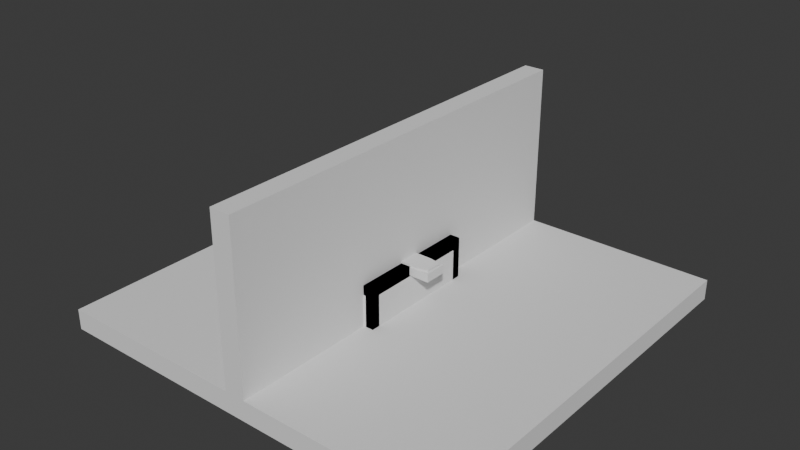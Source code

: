 # Source: operation_room.blend  (saved by Blender 4.0.36; exported with 4.5.12 LTS)
import bpy
from mathutils import Matrix  # noqa: F401  (used for matrix-valued properties, if any)

bpy.ops.wm.read_factory_settings(use_empty=True)
scene = bpy.context.scene
scene.name = 'Scene'

# ---- collections
col_collection = bpy.data.collections.new('Collection'); scene.collection.children.link(col_collection)

# ---- world
world_world = bpy.data.worlds.new('World'); scene.world = world_world
world_world.use_nodes = True; world_world.node_tree.nodes.clear()
_N = world_world.node_tree.nodes; _L = world_world.node_tree.links
n0 = _N.new('ShaderNodeOutputWorld'); n0.name = 'World Output'; n0.location = (300, 300)
n1 = _N.new('ShaderNodeBackground'); n1.name = 'Background'; n1.location = (10, 300)
n1.inputs[0].default_value = (0.05088, 0.05088, 0.05088, 1.0)
_L.new(n1.outputs[0], n0.inputs[0])
n0.is_active_output = True
world_world.color = (0.05088, 0.05088, 0.05088)
world_world.use_sun_shadow = False
world_world.sun_shadow_jitter_overblur = 0.0

# ---- meshes
me_cube_002 = bpy.data.meshes.new('Cube.002')
me_cube_002.from_pydata([(-0.5, -1.5, 0.0), (-0.5, -1.5, 1.0), (-0.5, 1.5, 0.0), (-0.5, 1.5, 1.0), (0.5, -1.5, 0.0), (0.5, -1.5, 1.0), (0.5, 1.5, 0.0), (0.5, 1.5, 1.0)], [], [(0, 1, 3, 2), (2, 3, 7, 6), (6, 7, 5, 4), (4, 5, 1, 0), (2, 6, 4, 0), (7, 3, 1, 5)])
_uv = me_cube_002.uv_layers.new(name='UVMap')
_uv.uv.foreach_set('vector', [0.375, 0.0, 0.625, 0.0, 0.625, 0.25, 0.375, 0.25, 0.375, 0.25, 0.625, 0.25, 0.625, 0.5, 0.375, 0.5, 0.375, 0.5, 0.625, 0.5, 0.625, 0.75, 0.375, 0.75, 0.375, 0.75, 0.625, 0.75, 0.625, 1.0, 0.375, 1.0, 0.125, 0.5, 0.375, 0.5, 0.375, 0.75, 0.125, 0.75, 0.625, 0.5, 0.875, 0.5, 0.875, 0.75, 0.625, 0.75])
me_cube_002.update()
me_cube_003 = bpy.data.meshes.new('Cube.003')
me_cube_003.from_pydata([(-0.5, -1.5, 0.0), (-0.5, -1.5, 1.0), (-0.5, 1.5, 0.0), (-0.5, 1.5, 1.0), (0.5, -1.5, 0.0), (0.5, -1.5, 1.0), (0.5, 1.5, 0.0), (0.5, 1.5, 1.0), (-0.5, 1.287, 0.0), (-0.5, -1.287, 0.0), (-0.5, -1.287, 1.0), (-0.5, 1.287, 1.0), (0.5, -1.287, 0.0), (0.5, 1.287, 0.0), (0.5, 1.287, 1.0), (0.5, -1.287, 1.0), (-0.5, -1.5, 0.7698), (-0.5, 1.5, 0.7698), (0.5, 1.5, 0.7698), (0.5, -1.5, 0.7698), (0.5, 1.287, 0.7698), (0.5, -1.287, 0.7698), (-0.5, -1.287, 0.7698), (-0.5, 1.287, 0.7698), (0.3065, 1.5, 0.0), (-0.3065, 1.5, 0.0), (-0.3065, 1.5, 1.0), (0.3065, 1.5, 1.0), (-0.3065, -1.5, 0.0), (0.3065, -1.5, 0.0), (0.3065, -1.5, 1.0), (-0.3065, -1.5, 1.0), (-0.3065, 1.287, 0.7698), (0.3065, 1.287, 0.7698), (0.3065, -1.287, 0.7698), (-0.3065, -1.287, 0.7698), (-0.3065, 1.287, 1.0), (0.3065, 1.287, 1.0), (-0.3065, -1.287, 1.0), (0.3065, -1.287, 1.0), (0.3065, 1.287, 0.0), (-0.3065, 1.287, 0.0), (0.3065, -1.287, 0.0), (-0.3065, -1.287, 0.0), (0.3065, -1.5, 0.7698), (-0.3065, -1.5, 0.7698), (-0.3065, 1.5, 0.7698), (0.3065, 1.5, 0.7698)], [], [(23, 11, 3, 17), (47, 27, 7, 18), (21, 15, 5, 19), (45, 31, 1, 16), (42, 12, 4, 29), (38, 10, 1, 31), (26, 3, 11, 36), (36, 11, 10, 38), (24, 6, 13, 40), (35, 43, 9, 22), (18, 7, 14, 20), (20, 14, 15, 21), (16, 1, 10, 22), (22, 10, 11, 23), (32, 35, 22, 23), (0, 16, 22, 9), (33, 40, 13, 20), (6, 18, 20, 13), (28, 45, 16, 0), (12, 21, 19, 4), (24, 47, 18, 6), (8, 23, 17, 2), (2, 17, 46, 25), (4, 19, 44, 29), (23, 8, 41, 32), (20, 21, 34, 33), (33, 34, 35, 32), (21, 12, 42, 34), (2, 25, 41, 8), (14, 37, 39, 15), (37, 36, 38, 39), (7, 27, 37, 14), (27, 26, 36, 37), (15, 39, 30, 5), (39, 38, 31, 30), (9, 43, 28, 0), (19, 5, 30, 44), (44, 30, 31, 45), (17, 3, 26, 46), (46, 26, 27, 47), (44, 45, 35, 34), (46, 47, 33, 32), (24, 40, 33, 47), (46, 32, 41, 25), (28, 43, 35, 45), (44, 34, 42, 29)])
_uv = me_cube_003.uv_layers.new(name='UVMap')
_uv.uv.foreach_set('vector', [0.5674, 0.1667, 0.625, 0.1667, 0.625, 0.25, 0.5674, 0.25, 0.5674, 0.4167, 0.625, 0.4167, 0.625, 0.5, 0.5674, 0.5, 0.5674, 0.6667, 0.625, 0.6667, 0.625, 0.75, 0.5674, 0.75, 0.5674, 0.9167, 0.625, 0.9167, 0.625, 1.0, 0.5674, 1.0, 0.2917, 0.6667, 0.375, 0.6667, 0.375, 0.75, 0.2917, 0.75, 0.7917, 0.6667, 0.875, 0.6667, 0.875, 0.75, 0.7917, 0.75, 0.7917, 0.5, 0.875, 0.5, 0.875, 0.5833, 0.7917, 0.5833, 0.7917, 0.5833, 0.875, 0.5833, 0.875, 0.6667, 0.7917, 0.6667, 0.2917, 0.5, 0.375, 0.5, 0.375, 0.5833, 0.2917, 0.5833, 0.5674, 0.2778, 0.375, 0.2778, 0.375, 0.08333, 0.5674, 0.08333, 0.5674, 0.5, 0.625, 0.5, 0.625, 0.5833, 0.5674, 0.5833, 0.5674, 0.5833, 0.625, 0.5833, 0.625, 0.6667, 0.5674, 0.6667, 0.5674, 0.0, 0.625, 0.0, 0.625, 0.08333, 0.5674, 0.08333, 0.5674, 0.08333, 0.625, 0.08333, 0.625, 0.1667, 0.5674, 0.1667, 0.5674, 0.3056, 0.5674, 0.2778, 0.5674, 0.08333, 0.5674, 0.1667, 0.375, 0.0, 0.5674, 0.0, 0.5674, 0.08333, 0.375, 0.08333, 0.5674, 0.4444, 0.2917, 0.5833, 0.375, 0.5833, 0.5674, 0.5833, 0.375, 0.5, 0.5674, 0.5, 0.5674, 0.5833, 0.375, 0.5833, 0.375, 0.9167, 0.5674, 0.9167, 0.5674, 1.0, 0.375, 1.0, 0.375, 0.6667, 0.5674, 0.6667, 0.5674, 0.75, 0.375, 0.75, 0.375, 0.4167, 0.5674, 0.4167, 0.5674, 0.5, 0.375, 0.5, 0.375, 0.1667, 0.5674, 0.1667, 0.5674, 0.25, 0.375, 0.25, 0.375, 0.25, 0.5674, 0.25, 0.5674, 0.3333, 0.375, 0.3333, 0.375, 0.75, 0.5674, 0.75, 0.5674, 0.8333, 0.375, 0.8333, 0.5674, 0.1667, 0.125, 0.5833, 0.2083, 0.5833, 0.5674, 0.3056, 0.5674, 0.5833, 0.5674, 0.6667, 0.5674, 0.4722, 0.5674, 0.4444, 0.5674, 0.4444, 0.5674, 0.4722, 0.5674, 0.2778, 0.5674, 0.3056, 0.5674, 0.6667, 0.375, 0.6667, 0.375, 0.4722, 0.5674, 0.4722, 0.125, 0.5, 0.2083, 0.5, 0.2083, 0.5833, 0.125, 0.5833, 0.625, 0.5833, 0.7083, 0.5833, 0.7083, 0.6667, 0.625, 0.6667, 0.7083, 0.5833, 0.7917, 0.5833, 0.7917, 0.6667, 0.7083, 0.6667, 0.625, 0.5, 0.7083, 0.5, 0.7083, 0.5833, 0.625, 0.5833, 0.7083, 0.5, 0.7917, 0.5, 0.7917, 0.5833, 0.7083, 0.5833, 0.625, 0.6667, 0.7083, 0.6667, 0.7083, 0.75, 0.625, 0.75, 0.7083, 0.6667, 0.7917, 0.6667, 0.7917, 0.75, 0.7083, 0.75, 0.125, 0.6667, 0.2083, 0.6667, 0.2083, 0.75, 0.125, 0.75, 0.5674, 0.75, 0.625, 0.75, 0.625, 0.8333, 0.5674, 0.8333, 0.5674, 0.8333, 0.625, 0.8333, 0.625, 0.9167, 0.5674, 0.9167, 0.5674, 0.25, 0.625, 0.25, 0.625, 0.3333, 0.5674, 0.3333, 0.5674, 0.3333, 0.625, 0.3333, 0.625, 0.4167, 0.5674, 0.4167, 0.5674, 0.8333, 0.5674, 0.9167, 0.5674, 0.2778, 0.5674, 0.4722, 0.5674, 0.3333, 0.5674, 0.4167, 0.5674, 0.4444, 0.5674, 0.3056, 0.375, 0.4167, 0.2917, 0.5833, 0.5674, 0.4444, 0.5674, 0.4167, 0.5674, 0.3333, 0.5674, 0.3056, 0.2083, 0.5833, 0.375, 0.3333, 0.375, 0.9167, 0.2083, 0.6667, 0.5674, 0.2778, 0.5674, 0.9167, 0.5674, 0.8333, 0.5674, 0.4722, 0.2917, 0.6667, 0.375, 0.8333])
me_cube_003.update()
me_plane = bpy.data.meshes.new('Plane')
me_plane.from_pydata([(-5.0, -5.0, -0.5), (5.0, -5.0, -0.5), (-5.0, 5.0, -0.5), (5.0, 5.0, -0.5), (-5.0, 5.0, 0.0), (-5.0, -5.0, 0.0), (5.0, -5.0, 0.0), (5.0, 5.0, 0.0)], [], [(0, 2, 3, 1), (5, 6, 7, 4), (0, 1, 6, 5), (1, 3, 7, 6), (2, 0, 5, 4), (3, 2, 4, 7)])
_uv = me_plane.uv_layers.new(name='UVMap')
_uv.uv.foreach_set('vector', [0.02381, 0.5238, 0.5, 0.5238, 0.5, 1.0, 0.02381, 1.0, 0.02381, 0.5, 0.02381, 0.02381, 0.5, 0.02381, 0.5, 0.5, 8.43e-08, 0.5, 6.717e-09, 0.02381, 0.02381, 0.02381, 0.02381, 0.5, 0.02381, 8.979e-08, 0.5, 2.356e-08, 0.5, 0.02381, 0.02381, 0.02381, 0.5, 0.5238, 0.02381, 0.5238, 0.02381, 0.5, 0.5, 0.5, 0.5238, 0.02381, 0.5238, 0.5, 0.5, 0.5, 0.5, 0.02381])
me_plane.update()
me_cube_004 = bpy.data.meshes.new('Cube.004')
me_cube_004.from_pydata([(-0.25, -5.0, 0.0), (-0.25, -5.0, 4.0), (-0.25, 5.0, 0.0), (-0.25, 5.0, 4.0), (0.25, -5.0, 0.0), (0.25, -5.0, 4.0), (0.25, 5.0, 0.0), (0.25, 5.0, 4.0)], [], [(0, 1, 3, 2), (2, 3, 7, 6), (6, 7, 5, 4), (4, 5, 1, 0), (2, 6, 4, 0), (7, 3, 1, 5)])
_uv = me_cube_004.uv_layers.new(name='UVMap')
_uv.uv.foreach_set('vector', [0.4545, 0.04545, 0.8182, 0.04545, 0.8182, 0.9545, 0.4545, 0.9545, 0.4091, 1.0, 0.04545, 1.0, 0.04545, 0.9545, 0.4091, 0.9545, 0.4091, 0.9545, 0.04545, 0.9545, 0.04545, 0.04545, 0.4091, 0.04545, 0.4091, 0.04545, 0.04545, 0.04545, 0.04545, 9.394e-08, 0.4091, 6.386e-08, 0.4545, 0.9545, 0.4091, 0.9545, 0.4091, 0.04545, 0.4545, 0.04545, 0.04545, 0.9545, 4.254e-09, 0.9545, -1.987e-09, 0.04545, 0.04545, 0.04545])
me_cube_004.update()
me_cube = bpy.data.meshes.new('Cube')
me_cube.from_pydata([(-0.2, -0.2, 0.15), (-0.2, -0.2, 0.8), (-0.2, 0.2, 0.15), (-0.2, 0.2, 0.8), (0.2, -0.2, 0.15), (0.2, -0.2, 0.8), (0.2, 0.2, 0.15), (0.2, 0.2, 0.8), (-1.0, -0.275, 1.0), (-1.0, -0.275, 0.8), (-1.0, 0.275, 1.0), (-1.0, 0.275, 0.8), (1.0, -0.275, 1.0), (1.0, -0.275, 0.8), (1.0, 0.275, 1.0), (1.0, 0.275, 0.8), (0.42, 0.28, 0.15), (0.42, 0.28, 0.0), (0.42, -0.28, 0.15), (0.42, -0.28, 0.0), (-0.42, 0.28, 0.15), (-0.42, 0.28, 0.0), (-0.42, -0.28, 0.15), (-0.42, -0.28, 0.0)], [], [(0, 1, 3, 2), (2, 3, 7, 6), (6, 7, 5, 4), (4, 5, 1, 0), (18, 4, 0, 22), (8, 10, 11, 9), (10, 14, 15, 11), (14, 12, 13, 15), (12, 8, 9, 13), (10, 8, 12, 14), (16, 18, 19, 17), (18, 22, 23, 19), (22, 20, 21, 23), (20, 16, 17, 21), (20, 2, 6, 16), (23, 21, 17, 19), (9, 1, 5, 13), (15, 7, 3, 11), (13, 5, 7, 15), (11, 3, 1, 9), (16, 6, 4, 18), (22, 0, 2, 20)])
_uv = me_cube.uv_layers.new(name='UVMap')
_uv.uv.foreach_set('vector', [0.4967, 0.2649, 0.7119, 0.2649, 0.7119, 0.3974, 0.4967, 0.3974, 0.4967, 0.3974, 0.7119, 0.3974, 0.7119, 0.5298, 0.4967, 0.5298, 0.4967, 4.033e-08, 0.7119, 5.071e-09, 0.7119, 0.1325, 0.4967, 0.1325, 0.4967, 0.1325, 0.7119, 0.1325, 0.7119, 0.2649, 0.4967, 0.2649, 0.5464, 0.5795, 0.6192, 0.606, 0.7517, 0.606, 0.8245, 0.5795, 0.4305, 0.7285, 0.2483, 0.7285, 0.2483, 0.7947, 0.4305, 0.7947, 0.2483, 0.7285, 0.2483, 0.06623, 0.1821, 0.06623, 0.1821, 0.7285, 0.2483, 0.06623, 0.4305, 0.06623, 0.4305, -1.882e-08, 0.2483, -1.086e-08, 0.4305, 0.06623, 0.4305, 0.7285, 0.4967, 0.7285, 0.4967, 0.06623, 0.2483, 0.7285, 0.4305, 0.7285, 0.4305, 0.06623, 0.2483, 0.06623, 0.5464, 0.7649, 0.5464, 0.5795, 0.4967, 0.5795, 0.4967, 0.7649, 0.5464, 0.5795, 0.8245, 0.5795, 0.8245, 0.5298, 0.5464, 0.5298, 0.8245, 0.5795, 0.8245, 0.7649, 0.8742, 0.7649, 0.8742, 0.5795, 0.8245, 0.7649, 0.5464, 0.7649, 0.5464, 0.8146, 0.8245, 0.8146, 0.8245, 0.7649, 0.7517, 0.7384, 0.6192, 0.7384, 0.5464, 0.7649, 0.8245, 1.0, 0.8245, 0.8146, 0.5464, 0.8146, 0.5464, 1.0, 3.184e-08, 0.7285, 0.02483, 0.4636, 0.02483, 0.3311, 2.895e-09, 0.06623, 0.1821, 0.06623, 0.1573, 0.3311, 0.1573, 0.4636, 0.1821, 0.7285, 2.895e-09, 0.06623, 0.02483, 0.3311, 0.1573, 0.3311, 0.1821, 0.06623, 0.1821, 0.7285, 0.1573, 0.4636, 0.02483, 0.4636, 3.184e-08, 0.7285, 0.5464, 0.7649, 0.6192, 0.7384, 0.6192, 0.606, 0.5464, 0.5795, 0.8245, 0.5795, 0.7517, 0.606, 0.7517, 0.7384, 0.8245, 0.7649])
me_cube.update()
me_cube_001 = bpy.data.meshes.new('Cube.001')
me_cube_001.from_pydata([(-0.95, -0.2, 1.0), (-0.95, 0.2, 1.0), (0.95, -0.2, 1.0), (0.95, 0.2, 1.0), (0.6835, 0.25, 1.0), (-0.6835, 0.25, 1.0), (-0.6835, -0.25, 1.0), (0.6835, -0.25, 1.0), (-0.95, 0.2, 1.05), (-0.95, -0.2, 1.05), (-0.6835, 0.25, 1.05), (0.95, -0.2, 1.05), (0.95, 0.2, 1.05), (0.6835, -0.25, 1.05), (0.6835, 0.25, 1.05), (-0.6835, -0.25, 1.05)], [], [(4, 3, 2, 7), (1, 5, 6, 0), (5, 4, 7, 6), (14, 13, 11, 12), (8, 9, 15, 10), (10, 15, 13, 14), (0, 6, 15, 9), (3, 4, 14, 12), (2, 3, 12, 11), (1, 0, 9, 8), (6, 7, 13, 15), (4, 5, 10, 14), (7, 2, 11, 13), (5, 1, 8, 10)])
_uv = me_cube_001.uv_layers.new(name='UVMap')
_uv.uv.foreach_set('vector', [0.2463, 0.8334, 0.2383, 0.9661, 0.03253, 0.9774, 1.431e-07, 0.8404, 0.2395, 0.03265, 0.2465, 0.1654, -6.941e-09, 0.1588, 0.03202, 0.02222, 0.2465, 0.1654, 0.2463, 0.8334, 1.431e-07, 0.8404, -6.941e-09, 0.1588, 0.265, 0.8332, 0.5102, 0.8392, 0.4793, 0.9744, 0.2742, 0.9656, 0.2745, 0.03313, 0.4812, 0.02583, 0.5113, 0.1609, 0.2659, 0.1657, 0.2659, 0.1657, 0.5113, 0.1609, 0.5102, 0.8392, 0.265, 0.8332, 0.5066, 0.02038, 0.5362, 0.1582, 0.5113, 0.1609, 0.4812, 0.02583, 0.2383, 0.9661, 0.2463, 0.8334, 0.265, 0.8332, 0.2742, 0.9656, 0.4782, 1.0, 0.2731, 0.9912, 0.2742, 0.9656, 0.4793, 0.9744, 0.2736, 0.007295, 0.4803, 2.099e-08, 0.4812, 0.02583, 0.2745, 0.03313, 0.5362, 0.1582, 0.5351, 0.842, 0.5102, 0.8392, 0.5113, 0.1609, 0.2463, 0.8334, 0.2465, 0.1654, 0.2659, 0.1657, 0.265, 0.8332, 0.5351, 0.842, 0.5048, 0.98, 0.4793, 0.9744, 0.5102, 0.8392, 0.2465, 0.1654, 0.2395, 0.03265, 0.2745, 0.03313, 0.2659, 0.1657])
me_cube_001.update()

# ---- objects
ob_cube = bpy.data.objects.new('Cube', me_cube_002)
ob_table = bpy.data.objects.new('Table', me_cube_003)
ob_floor = bpy.data.objects.new('Floor', me_plane)
ob_wall = bpy.data.objects.new('Wall', me_cube_004)
ob_op_table = bpy.data.objects.new('op_table', me_cube)
ob_pillow = bpy.data.objects.new('pillow', me_cube_001)

# ---- transforms, parenting, visibility, modifiers, constraints
ob_cube.location = (0.0, 0.0, 0.0)
ob_table.location = (0.0, 0.0, 0.0)
ob_floor.location = (0.0, 0.0, 0.0)
ob_wall.location = (0.0, 0.0, 0.0)
ob_op_table.location = (0.0, 0.0, 0.0)
ob_pillow.location = (0.0, 0.0, 0.0)

# ---- collection membership
col_collection.objects.link(ob_cube)
col_collection.objects.link(ob_table)
col_collection.objects.link(ob_floor)
col_collection.objects.link(ob_wall)
col_collection.objects.link(ob_op_table)
col_collection.objects.link(ob_pillow)

# ---- scene / render settings (as saved in the file)
scene.frame_start = 1; scene.frame_end = 250; scene.frame_set(1)
scene.render.engine = 'BLENDER_EEVEE_NEXT'
scene.cycles.sampling_pattern = 'TABULATED_SOBOL'
bpy.context.view_layer.update()

# ---- added for rendering (the .blend has no active camera and no usable light): camera, sun
cam_auto = bpy.data.cameras.new('AutoCamera')
cam_auto.lens = 50.0
cam_auto.sensor_width = 36.0
cam_auto.clip_end = 1000.0
ob_auto_camera = bpy.data.objects.new('AutoCamera', cam_auto)
scene.collection.objects.link(ob_auto_camera)
ob_auto_camera.location = (13.7311, -16.4773, 12.7349)
ob_auto_camera.rotation_euler = (1.09748, -7.21219e-08, 0.694738)
scene.camera = ob_auto_camera
light_auto_sun = bpy.data.lights.new('AutoSun', 'SUN')
light_auto_sun.energy = 3.0
light_auto_sun.angle = 0.0523599
ob_auto_sun = bpy.data.objects.new('AutoSun', light_auto_sun)
scene.collection.objects.link(ob_auto_sun)
ob_auto_sun.rotation_euler = (0.872665, 0.174533, 0.523599)
bpy.context.view_layer.update()
